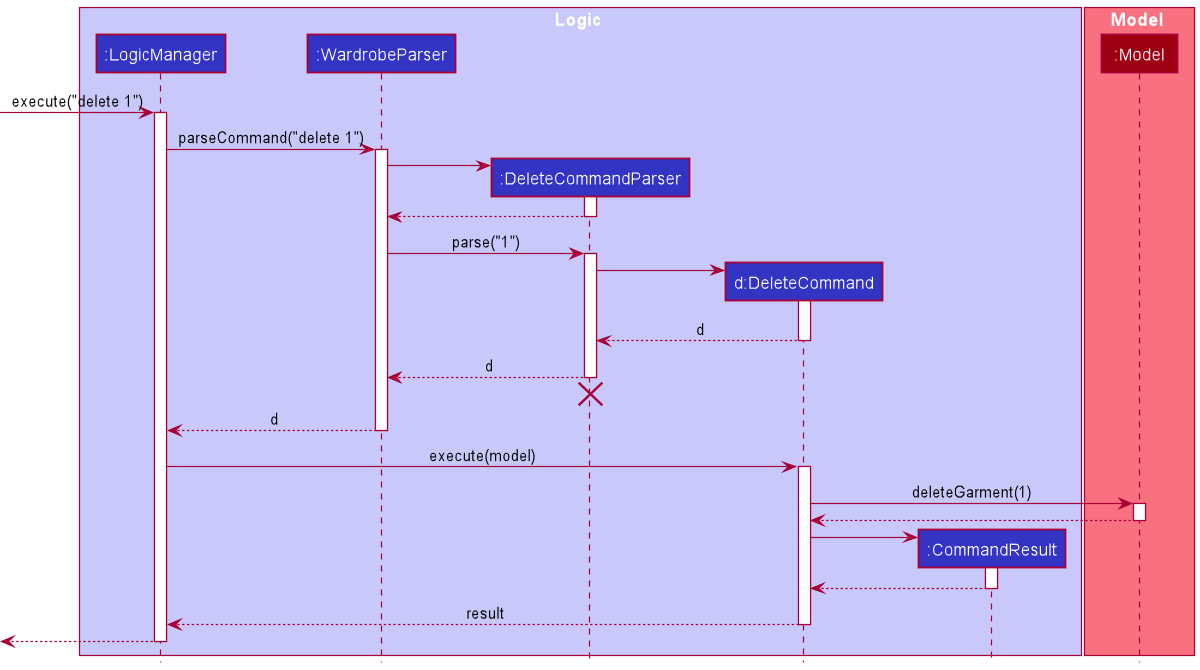

The diagram above was rendered by PlantUML. Its source (embedded in the PNG):
@startuml
!include style.puml

box Logic LOGIC_COLOR_T1
participant ":LogicManager" as LogicManager LOGIC_COLOR
participant ":WardrobeParser" as WardrobeParser LOGIC_COLOR
participant ":DeleteCommandParser" as DeleteCommandParser LOGIC_COLOR
participant "d:DeleteCommand" as DeleteCommand LOGIC_COLOR
participant ":CommandResult" as CommandResult LOGIC_COLOR
end box

box Model MODEL_COLOR_T1
participant ":Model" as Model MODEL_COLOR
end box

[-> LogicManager : execute("delete 1")
activate LogicManager

LogicManager -> WardrobeParser : parseCommand("delete 1")
activate WardrobeParser

create DeleteCommandParser
WardrobeParser -> DeleteCommandParser
activate DeleteCommandParser

DeleteCommandParser --> WardrobeParser
deactivate DeleteCommandParser

WardrobeParser -> DeleteCommandParser : parse("1")
activate DeleteCommandParser

create DeleteCommand
DeleteCommandParser -> DeleteCommand
activate DeleteCommand

DeleteCommand --> DeleteCommandParser : d
deactivate DeleteCommand

DeleteCommandParser --> WardrobeParser : d
deactivate DeleteCommandParser
'Hidden arrow to position the destroy marker below the end of the activation bar.
DeleteCommandParser -[hidden]-> WardrobeParser
destroy DeleteCommandParser

WardrobeParser --> LogicManager : d
deactivate WardrobeParser

LogicManager -> DeleteCommand : execute(model)
activate DeleteCommand

DeleteCommand -> Model : deleteGarment(1)
activate Model

Model --> DeleteCommand
deactivate Model

create CommandResult
DeleteCommand -> CommandResult
activate CommandResult

CommandResult --> DeleteCommand
deactivate CommandResult

DeleteCommand --> LogicManager : result
deactivate DeleteCommand

[<--LogicManager
deactivate LogicManager
@enduml